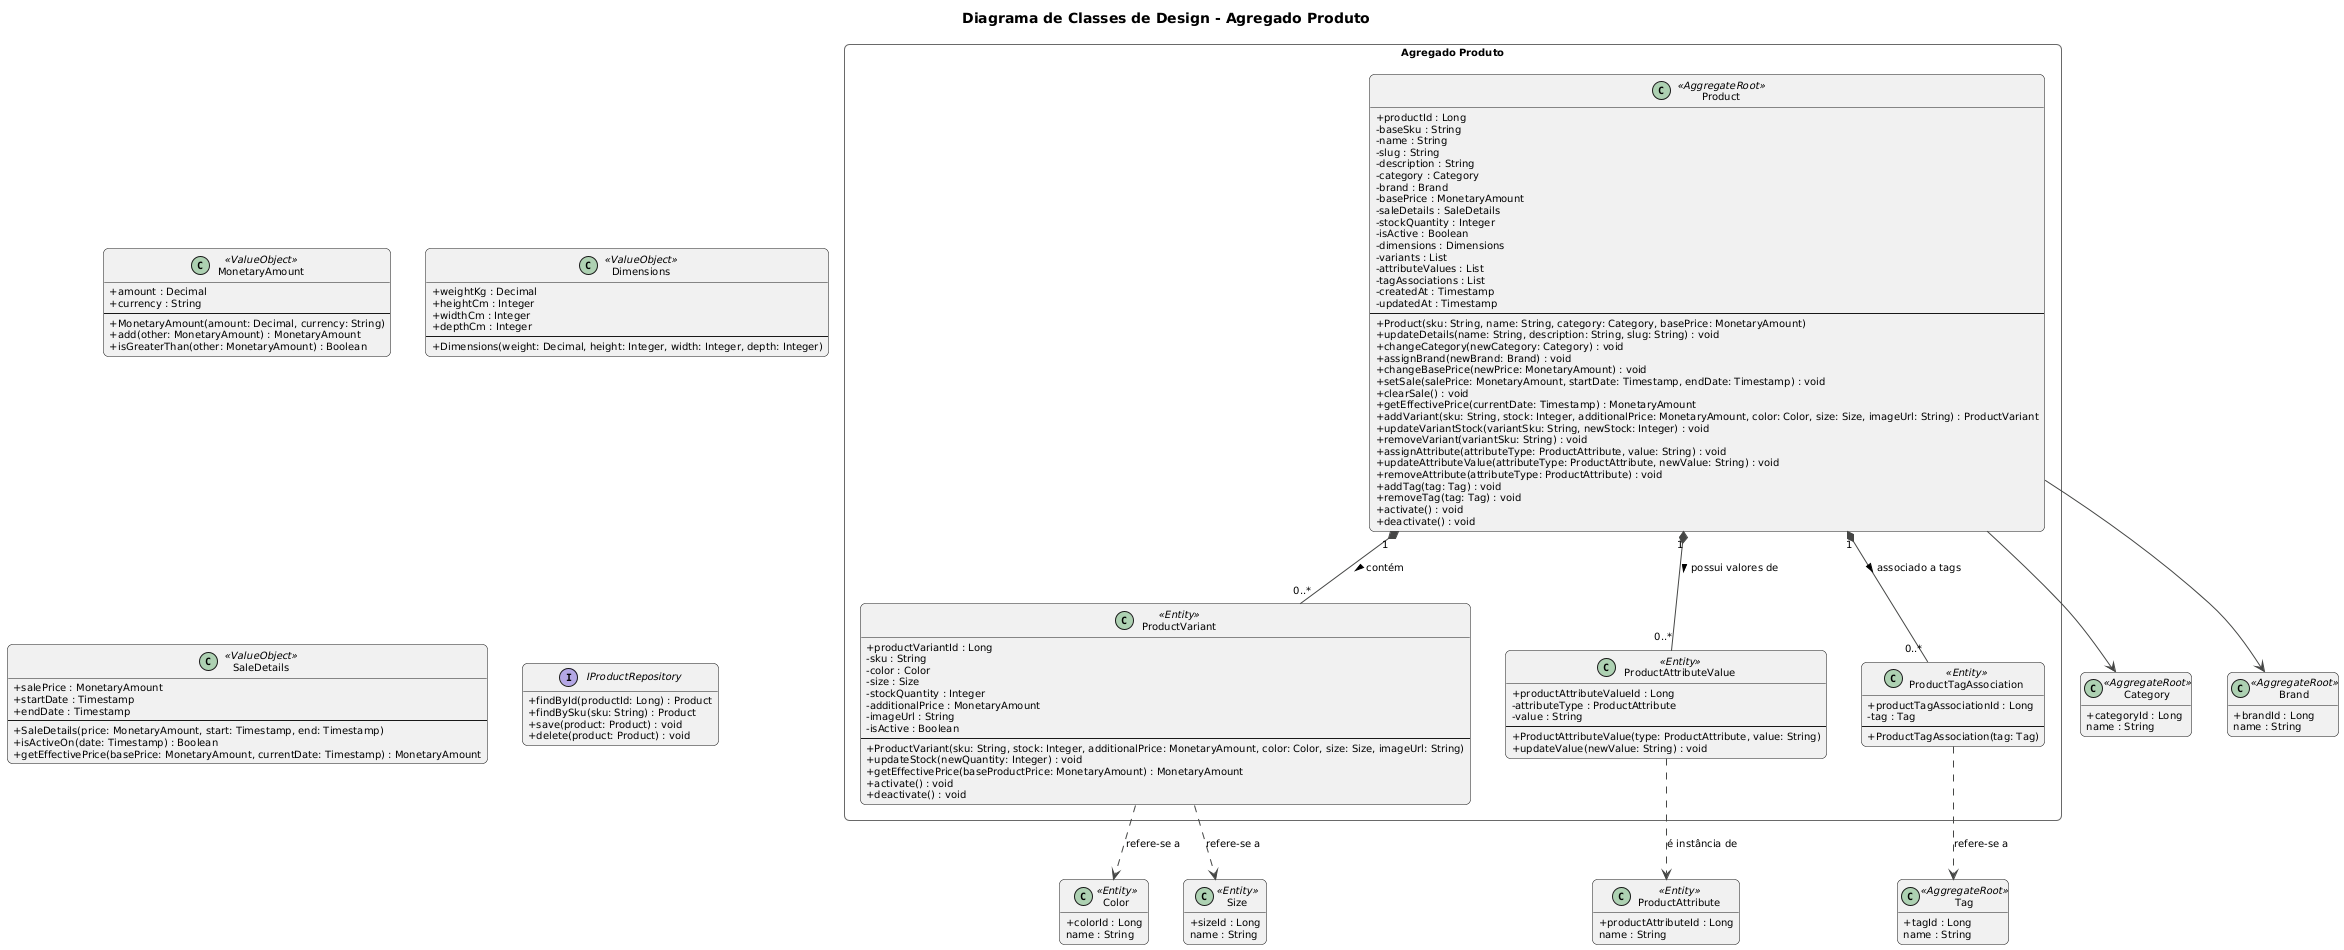

The diagram above was rendered by PlantUML. Its source (embedded in the PNG):
@startuml
!theme vibrant
title Diagrama de Classes de Design - Agregado Produto

hide empty members
skinparam classAttributeIconSize 0
skinparam defaultFontName Arial
skinparam defaultFontSize 10
skinparam roundCorner 10
skinparam packageStyle rectangle

' --- Value Objects ---
class MonetaryAmount <<ValueObject>> {
  + amount : Decimal
  + currency : String
  --
  + MonetaryAmount(amount: Decimal, currency: String)
  + add(other: MonetaryAmount) : MonetaryAmount
  + isGreaterThan(other: MonetaryAmount) : Boolean
}

class Dimensions <<ValueObject>> {
  + weightKg : Decimal
  + heightCm : Integer
  + widthCm : Integer
  + depthCm : Integer
  --
  + Dimensions(weight: Decimal, height: Integer, width: Integer, depth: Integer)
}

class SaleDetails <<ValueObject>> {
  + salePrice : MonetaryAmount
  + startDate : Timestamp
  + endDate : Timestamp
  --
  + SaleDetails(price: MonetaryAmount, start: Timestamp, end: Timestamp)
  + isActiveOn(date: Timestamp) : Boolean
  + getEffectivePrice(basePrice: MonetaryAmount, currentDate: Timestamp) : MonetaryAmount
}

' --- Interfaces de Repositório ---
interface IProductRepository {
  + findById(productId: Long) : Product
  + findBySku(sku: String) : Product
  + save(product: Product) : void
  + delete(product: Product) : void
  ' + searchProducts(criteria: ProductSearchCriteria) : List
}

' --- Entidades de Domínio Referenciadas (Simplificadas) ---
class Category <<AggregateRoot>> {
  + categoryId : Long
  name : String
}
class Brand <<AggregateRoot>> {
  + brandId : Long
  name : String
}
class Color <<Entity>> {
  + colorId : Long
  name : String
}
class Size <<Entity>> {
  + sizeId : Long
  name : String
}
class ProductAttribute <<Entity>> {
  + productAttributeId : Long
  name : String
}
class Tag <<AggregateRoot>> {
  + tagId : Long
  name : String
}

' --- Agregado Produto ---
package "Agregado Produto" {

  class Product <<AggregateRoot>> {
    + productId : Long
    - baseSku : String
    - name : String
    - slug : String
    - description : String
    - category : Category
    - brand : Brand
    - basePrice : MonetaryAmount
    - saleDetails : SaleDetails
    - stockQuantity : Integer
    - isActive : Boolean
    - dimensions : Dimensions
    - variants : List
    - attributeValues : List
    - tagAssociations : List
    - createdAt : Timestamp
    - updatedAt : Timestamp
    --
    + Product(sku: String, name: String, category: Category, basePrice: MonetaryAmount)
    + updateDetails(name: String, description: String, slug: String) : void
    + changeCategory(newCategory: Category) : void
    + assignBrand(newBrand: Brand) : void
    + changeBasePrice(newPrice: MonetaryAmount) : void
    + setSale(salePrice: MonetaryAmount, startDate: Timestamp, endDate: Timestamp) : void
    + clearSale() : void
    + getEffectivePrice(currentDate: Timestamp) : MonetaryAmount
    + addVariant(sku: String, stock: Integer, additionalPrice: MonetaryAmount, color: Color, size: Size, imageUrl: String) : ProductVariant
    + updateVariantStock(variantSku: String, newStock: Integer) : void
    + removeVariant(variantSku: String) : void
    + assignAttribute(attributeType: ProductAttribute, value: String) : void
    + updateAttributeValue(attributeType: ProductAttribute, newValue: String) : void
    + removeAttribute(attributeType: ProductAttribute) : void
    + addTag(tag: Tag) : void
    + removeTag(tag: Tag) : void
    + activate() : void
    + deactivate() : void
  }

  class ProductVariant <<Entity>> {
    + productVariantId : Long
    - sku : String
    - color : Color
    - size : Size
    - stockQuantity : Integer
    - additionalPrice : MonetaryAmount
    - imageUrl : String
    - isActive : Boolean
    --
    + ProductVariant(sku: String, stock: Integer, additionalPrice: MonetaryAmount, color: Color, size: Size, imageUrl: String)
    + updateStock(newQuantity: Integer) : void
    + getEffectivePrice(baseProductPrice: MonetaryAmount) : MonetaryAmount
    + activate() : void
    + deactivate() : void
  }

  class ProductAttributeValue <<Entity>> {
    + productAttributeValueId : Long
    - attributeType : ProductAttribute
    - value : String
    --
    + ProductAttributeValue(type: ProductAttribute, value: String)
    + updateValue(newValue: String) : void
  }

  class ProductTagAssociation <<Entity>> {
    + productTagAssociationId : Long
    - tag : Tag
    --
    + ProductTagAssociation(tag: Tag)
  }
}

' --- Relacionamentos dentro e para o Agregado Produto ---
Product "1" *-- "0..*" ProductVariant : contém >
Product "1" *-- "0..*" ProductAttributeValue : possui valores de >
Product "1" *-- "0..*" ProductTagAssociation : associado a tags >

ProductVariant ..> Color : refere-se a
ProductVariant ..> Size : refere-se a
ProductAttributeValue ..> ProductAttribute : é instância de
ProductTagAssociation ..> Tag : refere-se a

Product --> Category
Product --> Brand
@enduml